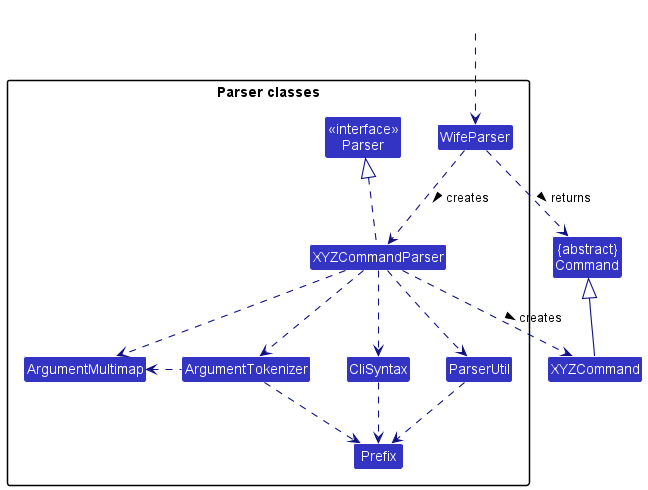

The diagram above was rendered by PlantUML. Its source (embedded in the PNG):
@startuml
!include style.puml
skinparam arrowThickness 1.1
skinparam arrowColor LOGIC_COLOR_T4
skinparam classBackgroundColor LOGIC_COLOR

Class "{abstract}\nCommand" as Command
Class XYZCommand

package "Parser classes"{
Class "<<interface>>\nParser" as Parser
Class WifeParser
Class XYZCommandParser
Class CliSyntax
Class ParserUtil
Class ArgumentMultimap
Class ArgumentTokenizer
Class Prefix
}

Class HiddenOutside #FFFFFF
HiddenOutside ..> WifeParser

WifeParser .down.> XYZCommandParser: creates >

XYZCommandParser ..> XYZCommand : creates >
WifeParser ..> Command : returns >
XYZCommandParser .up.|> Parser
XYZCommandParser ..> ArgumentMultimap
XYZCommandParser ..> ArgumentTokenizer
ArgumentTokenizer .left.> ArgumentMultimap
XYZCommandParser ..> CliSyntax
CliSyntax ..> Prefix
XYZCommandParser ..> ParserUtil
ParserUtil .down.> Prefix
ArgumentTokenizer .down.> Prefix
XYZCommand -up-|> Command
@enduml